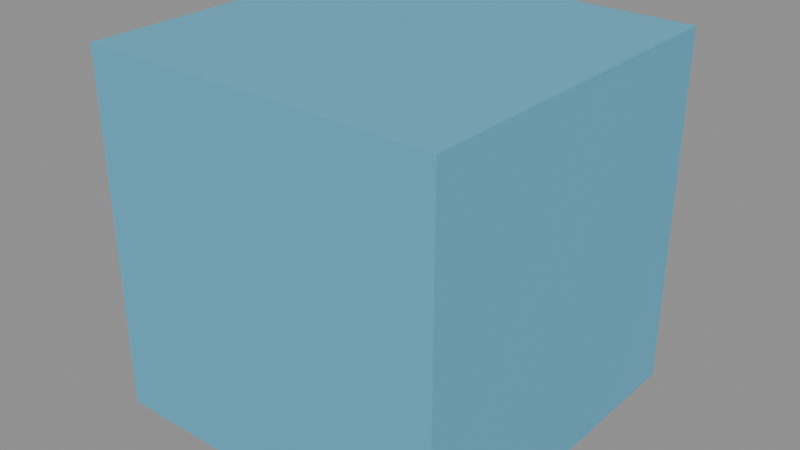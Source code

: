 # Source: workshop.blend  (saved by Blender 5.2.45; exported with 4.5.12 LTS)
import bpy
from mathutils import Matrix  # noqa: F401  (used for matrix-valued properties, if any)

bpy.ops.wm.read_factory_settings(use_empty=True)
scene = bpy.context.scene
scene.name = 'Scene'

# ---- collections
col_workshop = bpy.data.collections.new('Workshop'); scene.collection.children.link(col_workshop)

# ---- materials (node trees are filled in below, after node groups)
mat_previewmaterial = bpy.data.materials.new('previewMaterial')
mat_previewmaterial.diffuse_color = (0.12, 0.45, 0.65, 1.0)

# ---- material node trees
mat_previewmaterial.use_nodes = True; mat_previewmaterial.node_tree.nodes.clear()
_N = mat_previewmaterial.node_tree.nodes; _L = mat_previewmaterial.node_tree.links
n0 = _N.new('ShaderNodeBsdfPrincipled'); n0.name = 'Principled BSDF'; n0.location = (-200, 100)
n0.inputs[0].default_value = (0.12, 0.45, 0.65, 1.0)
n0.inputs[10].default_value = 0.005
n1 = _N.new('ShaderNodeOutputMaterial'); n1.name = 'Material Output'; n1.location = (200, 100)
_L.new(n0.outputs[0], n1.inputs[0])
n1.is_active_output = True

# ---- meshes
me_cube = bpy.data.meshes.new('Cube')
me_cube.from_pydata([(-1.0, -1.0, -1.0), (-1.0, -1.0, 1.0), (-1.0, 1.0, -1.0), (-1.0, 1.0, 1.0), (1.0, -1.0, -1.0), (1.0, -1.0, 1.0), (1.0, 1.0, -1.0), (1.0, 1.0, 1.0)], [], [(0, 1, 3, 2), (2, 3, 7, 6), (6, 7, 5, 4), (4, 5, 1, 0), (2, 6, 4, 0), (7, 3, 1, 5)])
_uv = me_cube.uv_layers.new(name='UVMap')
_uv.uv.foreach_set('vector', [0.375, 0.0, 0.625, 0.0, 0.625, 0.25, 0.375, 0.25, 0.375, 0.25, 0.625, 0.25, 0.625, 0.5, 0.375, 0.5, 0.375, 0.5, 0.625, 0.5, 0.625, 0.75, 0.375, 0.75, 0.375, 0.75, 0.625, 0.75, 0.625, 1.0, 0.375, 1.0, 0.125, 0.5, 0.375, 0.5, 0.375, 0.75, 0.125, 0.75, 0.625, 0.5, 0.875, 0.5, 0.875, 0.75, 0.625, 0.75])
me_cube.materials.append(mat_previewmaterial)
me_cube.update()

# ---- objects
ob_previewcube = bpy.data.objects.new('previewCube', me_cube)

# ---- transforms, parenting, visibility, modifiers, constraints
ob_previewcube.location = (0.0, 0.0, 0.0)

# ---- collection membership
col_workshop.objects.link(ob_previewcube)

# ---- scene / render settings (as saved in the file)
scene.frame_start = 1; scene.frame_end = 250; scene.frame_set(244)
scene.render.engine = 'BLENDER_EEVEE_NEXT'
scene.render.bake_bias = 0.0
scene.render.bake_samples = 0
scene.render.compositor_device = 'GPU'
scene.eevee.use_volume_custom_range = False
scene.eevee.fast_gi_thickness_near = 0.1
scene.eevee.fast_gi_thickness_far = 0.0
scene.eevee.ray_tracing_options.screen_trace_thickness = 0.1
bpy.context.view_layer.update()

# ---- added for rendering (the .blend has no active camera and no usable light): camera, sun + grey world if the file has none
cam_auto = bpy.data.cameras.new('AutoCamera')
cam_auto.lens = 50.0
cam_auto.sensor_width = 36.0
cam_auto.clip_end = 1000.0
ob_auto_camera = bpy.data.objects.new('AutoCamera', cam_auto)
scene.collection.objects.link(ob_auto_camera)
ob_auto_camera.location = (3.20507, -3.84609, 2.56406)
ob_auto_camera.rotation_euler = (1.09748, -7.21219e-08, 0.694738)
scene.camera = ob_auto_camera
light_auto_sun = bpy.data.lights.new('AutoSun', 'SUN')
light_auto_sun.energy = 3.0
light_auto_sun.angle = 0.0523599
ob_auto_sun = bpy.data.objects.new('AutoSun', light_auto_sun)
scene.collection.objects.link(ob_auto_sun)
ob_auto_sun.rotation_euler = (0.872665, 0.174533, 0.523599)
if scene.world is None:
    world_auto = bpy.data.worlds.new('AutoWorld')
    world_auto.color = (0.3, 0.3, 0.3)
    scene.world = world_auto
bpy.context.view_layer.update()
